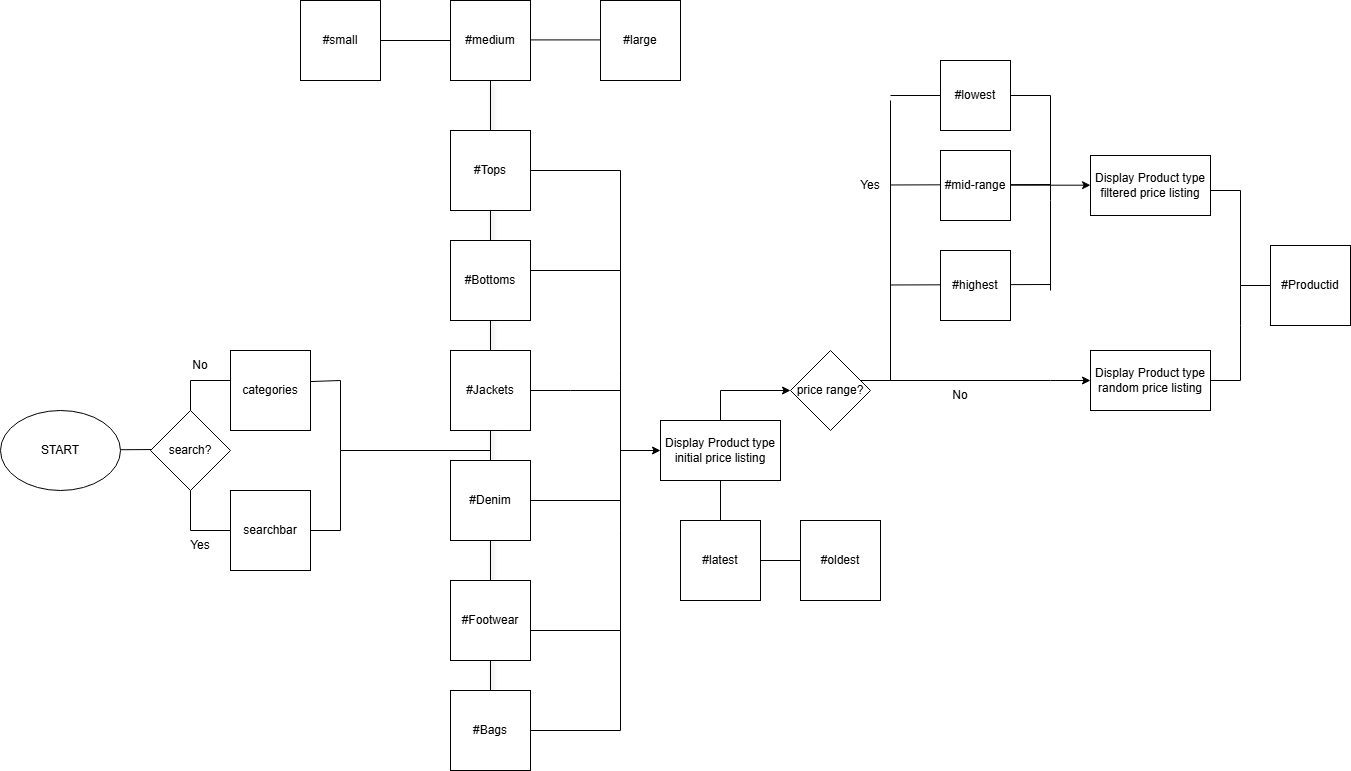

The diagram above was exported from draw.io. Its source (the exported page's mxGraphModel, read from the mxfile embedded in the PNG):
<mxGraphModel dx="83" dy="2106" grid="1" gridSize="10" guides="1" tooltips="1" connect="1" arrows="1" fold="1" page="1" pageScale="1" pageWidth="827" pageHeight="1169" math="0" shadow="0">
  <root>
    <mxCell id="WIyWlLk6GJQsqaUBKTNV-0" />
    <mxCell id="WIyWlLk6GJQsqaUBKTNV-1" parent="WIyWlLk6GJQsqaUBKTNV-0" />
    <mxCell id="kkF56OEwf7Gd_KlV4rBV-176" value="" style="endArrow=none;html=1;rounded=0;entryX=0;entryY=0.5;entryDx=0;entryDy=0;" edge="1" parent="WIyWlLk6GJQsqaUBKTNV-1" target="kkF56OEwf7Gd_KlV4rBV-160">
      <mxGeometry width="50" height="50" relative="1" as="geometry">
        <mxPoint x="2670" y="-385" as="sourcePoint" />
        <mxPoint x="2720" y="-430" as="targetPoint" />
        <Array as="points">
          <mxPoint x="2760" y="-385" />
        </Array>
      </mxGeometry>
    </mxCell>
    <mxCell id="kkF56OEwf7Gd_KlV4rBV-177" value="" style="endArrow=none;html=1;rounded=0;" edge="1" parent="WIyWlLk6GJQsqaUBKTNV-1">
      <mxGeometry width="50" height="50" relative="1" as="geometry">
        <mxPoint x="2670" y="-295.53" as="sourcePoint" />
        <mxPoint x="2830" y="-296" as="targetPoint" />
      </mxGeometry>
    </mxCell>
    <mxCell id="kkF56OEwf7Gd_KlV4rBV-178" value="" style="endArrow=none;html=1;rounded=0;" edge="1" parent="WIyWlLk6GJQsqaUBKTNV-1">
      <mxGeometry width="50" height="50" relative="1" as="geometry">
        <mxPoint x="2670" y="-195.53" as="sourcePoint" />
        <mxPoint x="2830" y="-196" as="targetPoint" />
      </mxGeometry>
    </mxCell>
    <mxCell id="kkF56OEwf7Gd_KlV4rBV-188" value="" style="endArrow=none;html=1;rounded=0;exitX=1;exitY=0.5;exitDx=0;exitDy=0;" edge="1" parent="WIyWlLk6GJQsqaUBKTNV-1" source="kkF56OEwf7Gd_KlV4rBV-160">
      <mxGeometry width="50" height="50" relative="1" as="geometry">
        <mxPoint x="2920" y="-380" as="sourcePoint" />
        <mxPoint x="2830" y="-190" as="targetPoint" />
        <Array as="points">
          <mxPoint x="2830" y="-385" />
          <mxPoint x="2830" y="-280" />
        </Array>
      </mxGeometry>
    </mxCell>
    <mxCell id="kkF56OEwf7Gd_KlV4rBV-149" value="" style="endArrow=none;html=1;rounded=0;shadow=1;entryX=0.5;entryY=1;entryDx=0;entryDy=0;" edge="1" parent="WIyWlLk6GJQsqaUBKTNV-1" target="kkF56OEwf7Gd_KlV4rBV-201">
      <mxGeometry width="50" height="50" relative="1" as="geometry">
        <mxPoint x="2270" y="210" as="sourcePoint" />
        <mxPoint x="2320" y="160" as="targetPoint" />
      </mxGeometry>
    </mxCell>
    <mxCell id="kkF56OEwf7Gd_KlV4rBV-95" value="START" style="ellipse;whiteSpace=wrap;html=1;" vertex="1" parent="WIyWlLk6GJQsqaUBKTNV-1">
      <mxGeometry x="1780" y="-70" width="120" height="80" as="geometry" />
    </mxCell>
    <mxCell id="kkF56OEwf7Gd_KlV4rBV-114" value="" style="endArrow=none;html=1;rounded=0;" edge="1" parent="WIyWlLk6GJQsqaUBKTNV-1">
      <mxGeometry width="50" height="50" relative="1" as="geometry">
        <mxPoint x="1900" y="-30.77" as="sourcePoint" />
        <mxPoint x="1940" y="-31" as="targetPoint" />
      </mxGeometry>
    </mxCell>
    <mxCell id="kkF56OEwf7Gd_KlV4rBV-115" value="" style="endArrow=none;html=1;rounded=0;exitX=1;exitY=0.5;exitDx=0;exitDy=0;" edge="1" parent="WIyWlLk6GJQsqaUBKTNV-1" source="kkF56OEwf7Gd_KlV4rBV-146">
      <mxGeometry width="50" height="50" relative="1" as="geometry">
        <mxPoint x="2100.0000000000005" y="50" as="sourcePoint" />
        <mxPoint x="2120" y="-30" as="targetPoint" />
        <Array as="points">
          <mxPoint x="2120" y="50" />
        </Array>
      </mxGeometry>
    </mxCell>
    <mxCell id="kkF56OEwf7Gd_KlV4rBV-116" value="" style="endArrow=none;html=1;rounded=0;exitX=0;exitY=0.5;exitDx=0;exitDy=0;" edge="1" parent="WIyWlLk6GJQsqaUBKTNV-1" source="kkF56OEwf7Gd_KlV4rBV-146">
      <mxGeometry width="50" height="50" relative="1" as="geometry">
        <mxPoint x="2000.0000000000005" y="90" as="sourcePoint" />
        <mxPoint x="1970" y="10" as="targetPoint" />
        <Array as="points">
          <mxPoint x="1970" y="50" />
        </Array>
      </mxGeometry>
    </mxCell>
    <mxCell id="kkF56OEwf7Gd_KlV4rBV-119" value="" style="endArrow=none;html=1;rounded=0;entryX=1.003;entryY=0.388;entryDx=0;entryDy=0;entryPerimeter=0;" edge="1" parent="WIyWlLk6GJQsqaUBKTNV-1" target="kkF56OEwf7Gd_KlV4rBV-145">
      <mxGeometry width="50" height="50" relative="1" as="geometry">
        <mxPoint x="2120" y="-30" as="sourcePoint" />
        <mxPoint x="2100.0000000000005" y="-99.99999999999977" as="targetPoint" />
        <Array as="points">
          <mxPoint x="2120" y="-30" />
          <mxPoint x="2120" y="-100" />
        </Array>
      </mxGeometry>
    </mxCell>
    <mxCell id="kkF56OEwf7Gd_KlV4rBV-139" value="#Tops" style="whiteSpace=wrap;html=1;aspect=fixed;" vertex="1" parent="WIyWlLk6GJQsqaUBKTNV-1">
      <mxGeometry x="2230" y="-350" width="80" height="80" as="geometry" />
    </mxCell>
    <mxCell id="kkF56OEwf7Gd_KlV4rBV-140" value="#Bottoms" style="whiteSpace=wrap;html=1;aspect=fixed;" vertex="1" parent="WIyWlLk6GJQsqaUBKTNV-1">
      <mxGeometry x="2230" y="-240" width="80" height="80" as="geometry" />
    </mxCell>
    <mxCell id="kkF56OEwf7Gd_KlV4rBV-141" value="#Jackets" style="whiteSpace=wrap;html=1;aspect=fixed;" vertex="1" parent="WIyWlLk6GJQsqaUBKTNV-1">
      <mxGeometry x="2230" y="-130" width="80" height="80" as="geometry" />
    </mxCell>
    <mxCell id="kkF56OEwf7Gd_KlV4rBV-142" value="#Denim" style="whiteSpace=wrap;html=1;aspect=fixed;" vertex="1" parent="WIyWlLk6GJQsqaUBKTNV-1">
      <mxGeometry x="2230" y="-20" width="80" height="80" as="geometry" />
    </mxCell>
    <mxCell id="kkF56OEwf7Gd_KlV4rBV-143" value="#Footwear" style="whiteSpace=wrap;html=1;aspect=fixed;" vertex="1" parent="WIyWlLk6GJQsqaUBKTNV-1">
      <mxGeometry x="2230" y="100" width="80" height="80" as="geometry" />
    </mxCell>
    <mxCell id="kkF56OEwf7Gd_KlV4rBV-144" value="#Bags" style="whiteSpace=wrap;html=1;aspect=fixed;" vertex="1" parent="WIyWlLk6GJQsqaUBKTNV-1">
      <mxGeometry x="2230" y="210" width="80" height="80" as="geometry" />
    </mxCell>
    <mxCell id="kkF56OEwf7Gd_KlV4rBV-145" value="categories" style="whiteSpace=wrap;html=1;aspect=fixed;" vertex="1" parent="WIyWlLk6GJQsqaUBKTNV-1">
      <mxGeometry x="2010" y="-130" width="80" height="80" as="geometry" />
    </mxCell>
    <mxCell id="kkF56OEwf7Gd_KlV4rBV-146" value="searchbar" style="whiteSpace=wrap;html=1;aspect=fixed;" vertex="1" parent="WIyWlLk6GJQsqaUBKTNV-1">
      <mxGeometry x="2010" y="10" width="80" height="80" as="geometry" />
    </mxCell>
    <mxCell id="kkF56OEwf7Gd_KlV4rBV-148" value="" style="endArrow=none;html=1;rounded=0;" edge="1" parent="WIyWlLk6GJQsqaUBKTNV-1">
      <mxGeometry width="50" height="50" relative="1" as="geometry">
        <mxPoint x="2120" y="-30" as="sourcePoint" />
        <mxPoint x="2270" y="-30" as="targetPoint" />
      </mxGeometry>
    </mxCell>
    <mxCell id="kkF56OEwf7Gd_KlV4rBV-151" value="" style="endArrow=none;html=1;rounded=0;exitX=1;exitY=0.5;exitDx=0;exitDy=0;" edge="1" parent="WIyWlLk6GJQsqaUBKTNV-1" source="kkF56OEwf7Gd_KlV4rBV-144">
      <mxGeometry width="50" height="50" relative="1" as="geometry">
        <mxPoint x="2220" y="40" as="sourcePoint" />
        <mxPoint x="2400" y="150" as="targetPoint" />
        <Array as="points">
          <mxPoint x="2400" y="250" />
        </Array>
      </mxGeometry>
    </mxCell>
    <mxCell id="kkF56OEwf7Gd_KlV4rBV-152" value="" style="endArrow=none;html=1;rounded=0;exitX=1;exitY=0.5;exitDx=0;exitDy=0;" edge="1" parent="WIyWlLk6GJQsqaUBKTNV-1">
      <mxGeometry width="50" height="50" relative="1" as="geometry">
        <mxPoint x="2310" y="150" as="sourcePoint" />
        <mxPoint x="2400" y="50" as="targetPoint" />
        <Array as="points">
          <mxPoint x="2400" y="150" />
        </Array>
      </mxGeometry>
    </mxCell>
    <mxCell id="kkF56OEwf7Gd_KlV4rBV-153" value="" style="endArrow=none;html=1;rounded=0;exitX=1;exitY=0.5;exitDx=0;exitDy=0;" edge="1" parent="WIyWlLk6GJQsqaUBKTNV-1">
      <mxGeometry width="50" height="50" relative="1" as="geometry">
        <mxPoint x="2310" y="20" as="sourcePoint" />
        <mxPoint x="2400" y="-40" as="targetPoint" />
        <Array as="points">
          <mxPoint x="2400" y="20" />
          <mxPoint x="2400" y="50" />
        </Array>
      </mxGeometry>
    </mxCell>
    <mxCell id="kkF56OEwf7Gd_KlV4rBV-154" value="" style="endArrow=none;html=1;rounded=0;exitX=1;exitY=0.5;exitDx=0;exitDy=0;" edge="1" parent="WIyWlLk6GJQsqaUBKTNV-1">
      <mxGeometry width="50" height="50" relative="1" as="geometry">
        <mxPoint x="2310" y="-310" as="sourcePoint" />
        <mxPoint x="2400" y="-210" as="targetPoint" />
        <Array as="points">
          <mxPoint x="2400" y="-310" />
        </Array>
      </mxGeometry>
    </mxCell>
    <mxCell id="kkF56OEwf7Gd_KlV4rBV-155" value="" style="endArrow=none;html=1;rounded=0;exitX=1;exitY=0.5;exitDx=0;exitDy=0;" edge="1" parent="WIyWlLk6GJQsqaUBKTNV-1">
      <mxGeometry width="50" height="50" relative="1" as="geometry">
        <mxPoint x="2310" y="-210" as="sourcePoint" />
        <mxPoint x="2400" y="-110" as="targetPoint" />
        <Array as="points">
          <mxPoint x="2400" y="-210" />
        </Array>
      </mxGeometry>
    </mxCell>
    <mxCell id="kkF56OEwf7Gd_KlV4rBV-156" value="" style="endArrow=none;html=1;rounded=0;exitX=1;exitY=0.5;exitDx=0;exitDy=0;" edge="1" parent="WIyWlLk6GJQsqaUBKTNV-1" source="kkF56OEwf7Gd_KlV4rBV-141">
      <mxGeometry width="50" height="50" relative="1" as="geometry">
        <mxPoint x="2310" y="-110" as="sourcePoint" />
        <mxPoint x="2400" y="-10" as="targetPoint" />
        <Array as="points">
          <mxPoint x="2350" y="-90" />
          <mxPoint x="2400" y="-90" />
          <mxPoint x="2400" y="-110" />
        </Array>
      </mxGeometry>
    </mxCell>
    <mxCell id="kkF56OEwf7Gd_KlV4rBV-180" value="" style="edgeStyle=orthogonalEdgeStyle;rounded=0;orthogonalLoop=1;jettySize=auto;html=1;" edge="1" parent="WIyWlLk6GJQsqaUBKTNV-1" source="kkF56OEwf7Gd_KlV4rBV-157" target="kkF56OEwf7Gd_KlV4rBV-179">
      <mxGeometry relative="1" as="geometry">
        <Array as="points">
          <mxPoint x="2830" y="-100" />
          <mxPoint x="2830" y="-100" />
        </Array>
      </mxGeometry>
    </mxCell>
    <mxCell id="kkF56OEwf7Gd_KlV4rBV-157" value="price range?" style="rhombus;whiteSpace=wrap;html=1;" vertex="1" parent="WIyWlLk6GJQsqaUBKTNV-1">
      <mxGeometry x="2570" y="-130" width="80" height="80" as="geometry" />
    </mxCell>
    <mxCell id="kkF56OEwf7Gd_KlV4rBV-158" value="" style="endArrow=classic;html=1;rounded=0;" edge="1" parent="WIyWlLk6GJQsqaUBKTNV-1">
      <mxGeometry width="50" height="50" relative="1" as="geometry">
        <mxPoint x="2400" y="-30" as="sourcePoint" />
        <mxPoint x="2440" y="-30" as="targetPoint" />
      </mxGeometry>
    </mxCell>
    <mxCell id="kkF56OEwf7Gd_KlV4rBV-160" value="#lowest&lt;span style=&quot;color: rgba(0, 0, 0, 0); font-family: monospace; font-size: 0px; text-align: start; text-wrap-mode: nowrap;&quot;&gt;%3CmxGraphModel%3E%3Croot%3E%3CmxCell%20id%3D%220%22%2F%3E%3CmxCell%20id%3D%221%22%20parent%3D%220%22%2F%3E%3CmxCell%20id%3D%222%22%20value%3D%22%22%20style%3D%22endArrow%3Dnone%3Bhtml%3D1%3Brounded%3D0%3BexitX%3D1%3BexitY%3D0.5%3BexitDx%3D0%3BexitDy%3D0%3B%22%20edge%3D%221%22%20parent%3D%221%22%3E%3CmxGeometry%20width%3D%2250%22%20height%3D%2250%22%20relative%3D%221%22%20as%3D%22geometry%22%3E%3CmxPoint%20x%3D%222310%22%20y%3D%22-210%22%20as%3D%22sourcePoint%22%2F%3E%3CmxPoint%20x%3D%222400%22%20y%3D%22-110%22%20as%3D%22targetPoint%22%2F%3E%3CArray%20as%3D%22points%22%3E%3CmxPoint%20x%3D%222400%22%20y%3D%22-210%22%2F%3E%3C%2FArray%3E%3C%2FmxGeometry%3E%3C%2FmxCell%3E%3C%2Froot%3E%3C%2FmxGraphModel%3E&lt;/span&gt;" style="whiteSpace=wrap;html=1;aspect=fixed;" vertex="1" parent="WIyWlLk6GJQsqaUBKTNV-1">
      <mxGeometry x="2720" y="-420" width="70" height="70" as="geometry" />
    </mxCell>
    <mxCell id="kkF56OEwf7Gd_KlV4rBV-161" value="#mid-range" style="whiteSpace=wrap;html=1;aspect=fixed;" vertex="1" parent="WIyWlLk6GJQsqaUBKTNV-1">
      <mxGeometry x="2720" y="-330" width="70" height="70" as="geometry" />
    </mxCell>
    <mxCell id="kkF56OEwf7Gd_KlV4rBV-162" value="#highest" style="whiteSpace=wrap;html=1;aspect=fixed;" vertex="1" parent="WIyWlLk6GJQsqaUBKTNV-1">
      <mxGeometry x="2720" y="-230" width="70" height="70" as="geometry" />
    </mxCell>
    <mxCell id="kkF56OEwf7Gd_KlV4rBV-165" value="Yes" style="text;html=1;whiteSpace=wrap;strokeColor=none;fillColor=none;align=center;verticalAlign=middle;rounded=0;" vertex="1" parent="WIyWlLk6GJQsqaUBKTNV-1">
      <mxGeometry x="2620" y="-310" width="60" height="30" as="geometry" />
    </mxCell>
    <mxCell id="kkF56OEwf7Gd_KlV4rBV-172" value="" style="edgeStyle=orthogonalEdgeStyle;rounded=0;orthogonalLoop=1;jettySize=auto;html=1;" edge="1" parent="WIyWlLk6GJQsqaUBKTNV-1" source="kkF56OEwf7Gd_KlV4rBV-166" target="kkF56OEwf7Gd_KlV4rBV-157">
      <mxGeometry relative="1" as="geometry">
        <Array as="points">
          <mxPoint x="2500" y="-90" />
        </Array>
      </mxGeometry>
    </mxCell>
    <mxCell id="kkF56OEwf7Gd_KlV4rBV-166" value="Display Product type initial price listing" style="whiteSpace=wrap;html=1;" vertex="1" parent="WIyWlLk6GJQsqaUBKTNV-1">
      <mxGeometry x="2440" y="-60" width="120" height="60" as="geometry" />
    </mxCell>
    <mxCell id="kkF56OEwf7Gd_KlV4rBV-168" value="search?" style="rhombus;whiteSpace=wrap;html=1;" vertex="1" parent="WIyWlLk6GJQsqaUBKTNV-1">
      <mxGeometry x="1930" y="-70" width="80" height="80" as="geometry" />
    </mxCell>
    <mxCell id="kkF56OEwf7Gd_KlV4rBV-169" value="Yes" style="text;html=1;whiteSpace=wrap;strokeColor=none;fillColor=none;align=center;verticalAlign=middle;rounded=0;" vertex="1" parent="WIyWlLk6GJQsqaUBKTNV-1">
      <mxGeometry x="1950" y="50" width="60" height="30" as="geometry" />
    </mxCell>
    <mxCell id="kkF56OEwf7Gd_KlV4rBV-170" value="" style="endArrow=none;html=1;rounded=0;" edge="1" parent="WIyWlLk6GJQsqaUBKTNV-1">
      <mxGeometry width="50" height="50" relative="1" as="geometry">
        <mxPoint x="2010" y="-100" as="sourcePoint" />
        <mxPoint x="1970" y="-70" as="targetPoint" />
        <Array as="points">
          <mxPoint x="1970" y="-100" />
        </Array>
      </mxGeometry>
    </mxCell>
    <mxCell id="kkF56OEwf7Gd_KlV4rBV-171" value="No" style="text;html=1;whiteSpace=wrap;strokeColor=none;fillColor=none;align=center;verticalAlign=middle;rounded=0;" vertex="1" parent="WIyWlLk6GJQsqaUBKTNV-1">
      <mxGeometry x="1950" y="-130" width="60" height="30" as="geometry" />
    </mxCell>
    <mxCell id="kkF56OEwf7Gd_KlV4rBV-175" value="" style="endArrow=none;html=1;rounded=0;" edge="1" parent="WIyWlLk6GJQsqaUBKTNV-1">
      <mxGeometry width="50" height="50" relative="1" as="geometry">
        <mxPoint x="2670" y="-100" as="sourcePoint" />
        <mxPoint x="2670" y="-380" as="targetPoint" />
      </mxGeometry>
    </mxCell>
    <mxCell id="kkF56OEwf7Gd_KlV4rBV-179" value="Display Product type random price listing" style="whiteSpace=wrap;html=1;" vertex="1" parent="WIyWlLk6GJQsqaUBKTNV-1">
      <mxGeometry x="2870" y="-130" width="120" height="60" as="geometry" />
    </mxCell>
    <mxCell id="kkF56OEwf7Gd_KlV4rBV-189" value="No" style="text;html=1;whiteSpace=wrap;strokeColor=none;fillColor=none;align=center;verticalAlign=middle;rounded=0;" vertex="1" parent="WIyWlLk6GJQsqaUBKTNV-1">
      <mxGeometry x="2710" y="-100" width="60" height="30" as="geometry" />
    </mxCell>
    <mxCell id="kkF56OEwf7Gd_KlV4rBV-190" value="" style="endArrow=classic;html=1;rounded=0;" edge="1" parent="WIyWlLk6GJQsqaUBKTNV-1">
      <mxGeometry width="50" height="50" relative="1" as="geometry">
        <mxPoint x="2790" y="-295.3" as="sourcePoint" />
        <mxPoint x="2869.9999999999995" y="-295.3" as="targetPoint" />
        <Array as="points">
          <mxPoint x="2790" y="-295" />
        </Array>
      </mxGeometry>
    </mxCell>
    <mxCell id="kkF56OEwf7Gd_KlV4rBV-185" value="Display Product type filtered price listing" style="whiteSpace=wrap;html=1;" vertex="1" parent="WIyWlLk6GJQsqaUBKTNV-1">
      <mxGeometry x="2870" y="-325" width="120" height="60" as="geometry" />
    </mxCell>
    <mxCell id="kkF56OEwf7Gd_KlV4rBV-192" value="#Productid" style="whiteSpace=wrap;html=1;aspect=fixed;" vertex="1" parent="WIyWlLk6GJQsqaUBKTNV-1">
      <mxGeometry x="3050" y="-235" width="80" height="80" as="geometry" />
    </mxCell>
    <mxCell id="kkF56OEwf7Gd_KlV4rBV-193" value="" style="endArrow=none;html=1;rounded=0;entryX=0;entryY=0.5;entryDx=0;entryDy=0;" edge="1" parent="WIyWlLk6GJQsqaUBKTNV-1" target="kkF56OEwf7Gd_KlV4rBV-192">
      <mxGeometry width="50" height="50" relative="1" as="geometry">
        <mxPoint x="2990" y="-290" as="sourcePoint" />
        <mxPoint x="3040" y="-340" as="targetPoint" />
        <Array as="points">
          <mxPoint x="3020" y="-290" />
          <mxPoint x="3020" y="-195" />
        </Array>
      </mxGeometry>
    </mxCell>
    <mxCell id="kkF56OEwf7Gd_KlV4rBV-194" value="" style="endArrow=none;html=1;rounded=0;entryX=1;entryY=0.5;entryDx=0;entryDy=0;" edge="1" parent="WIyWlLk6GJQsqaUBKTNV-1" target="kkF56OEwf7Gd_KlV4rBV-179">
      <mxGeometry width="50" height="50" relative="1" as="geometry">
        <mxPoint x="3050" y="-195" as="sourcePoint" />
        <mxPoint x="3050" y="-100" as="targetPoint" />
        <Array as="points">
          <mxPoint x="3020" y="-195" />
          <mxPoint x="3020" y="-155" />
          <mxPoint x="3020" y="-100" />
        </Array>
      </mxGeometry>
    </mxCell>
    <mxCell id="kkF56OEwf7Gd_KlV4rBV-200" value="#small" style="whiteSpace=wrap;html=1;aspect=fixed;" vertex="1" parent="WIyWlLk6GJQsqaUBKTNV-1">
      <mxGeometry x="2080" y="-480" width="80" height="80" as="geometry" />
    </mxCell>
    <mxCell id="kkF56OEwf7Gd_KlV4rBV-201" value="#medium" style="whiteSpace=wrap;html=1;aspect=fixed;" vertex="1" parent="WIyWlLk6GJQsqaUBKTNV-1">
      <mxGeometry x="2230" y="-480" width="80" height="80" as="geometry" />
    </mxCell>
    <mxCell id="kkF56OEwf7Gd_KlV4rBV-202" value="#large" style="whiteSpace=wrap;html=1;aspect=fixed;" vertex="1" parent="WIyWlLk6GJQsqaUBKTNV-1">
      <mxGeometry x="2380" y="-480" width="80" height="80" as="geometry" />
    </mxCell>
    <mxCell id="kkF56OEwf7Gd_KlV4rBV-204" value="" style="endArrow=none;html=1;rounded=0;entryX=0;entryY=0.5;entryDx=0;entryDy=0;" edge="1" parent="WIyWlLk6GJQsqaUBKTNV-1" target="kkF56OEwf7Gd_KlV4rBV-201">
      <mxGeometry width="50" height="50" relative="1" as="geometry">
        <mxPoint x="2160" y="-440" as="sourcePoint" />
        <mxPoint x="2210" y="-490" as="targetPoint" />
      </mxGeometry>
    </mxCell>
    <mxCell id="kkF56OEwf7Gd_KlV4rBV-205" value="" style="endArrow=none;html=1;rounded=0;entryX=0;entryY=0.5;entryDx=0;entryDy=0;" edge="1" parent="WIyWlLk6GJQsqaUBKTNV-1">
      <mxGeometry width="50" height="50" relative="1" as="geometry">
        <mxPoint x="2310" y="-440.59" as="sourcePoint" />
        <mxPoint x="2380" y="-440.59" as="targetPoint" />
      </mxGeometry>
    </mxCell>
    <mxCell id="kkF56OEwf7Gd_KlV4rBV-208" value="" style="endArrow=none;html=1;rounded=0;" edge="1" parent="WIyWlLk6GJQsqaUBKTNV-1">
      <mxGeometry width="50" height="50" relative="1" as="geometry">
        <mxPoint x="2500" y="60" as="sourcePoint" />
        <mxPoint x="2500" as="targetPoint" />
      </mxGeometry>
    </mxCell>
    <mxCell id="kkF56OEwf7Gd_KlV4rBV-209" value="#latest" style="whiteSpace=wrap;html=1;aspect=fixed;" vertex="1" parent="WIyWlLk6GJQsqaUBKTNV-1">
      <mxGeometry x="2460" y="40" width="80" height="80" as="geometry" />
    </mxCell>
    <mxCell id="kkF56OEwf7Gd_KlV4rBV-210" value="#oldest" style="whiteSpace=wrap;html=1;aspect=fixed;" vertex="1" parent="WIyWlLk6GJQsqaUBKTNV-1">
      <mxGeometry x="2580" y="40" width="80" height="80" as="geometry" />
    </mxCell>
    <mxCell id="kkF56OEwf7Gd_KlV4rBV-211" value="" style="endArrow=none;html=1;rounded=0;" edge="1" parent="WIyWlLk6GJQsqaUBKTNV-1" source="kkF56OEwf7Gd_KlV4rBV-209" target="kkF56OEwf7Gd_KlV4rBV-210">
      <mxGeometry width="50" height="50" relative="1" as="geometry">
        <mxPoint x="2510" y="100" as="sourcePoint" />
        <mxPoint x="2510" y="40" as="targetPoint" />
      </mxGeometry>
    </mxCell>
  </root>
</mxGraphModel>